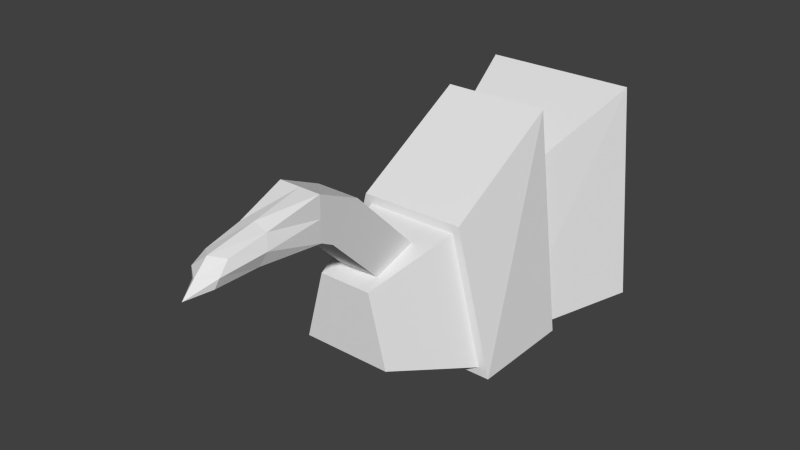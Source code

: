 # Source: bird.blend  (saved by Blender 2.67.0; exported with 4.5.12 LTS)
import bpy
from mathutils import Matrix  # noqa: F401  (used for matrix-valued properties, if any)

bpy.ops.wm.read_factory_settings(use_empty=True)
scene = bpy.context.scene
scene.name = 'Scene'

# ---- collections
col_collection_1 = bpy.data.collections.new('Collection 1'); scene.collection.children.link(col_collection_1)

# ---- world
world_world = bpy.data.worlds.new('World'); scene.world = world_world
world_world.color = (0.05088, 0.05088, 0.05088)
world_world.use_sun_shadow = False
world_world.sun_shadow_jitter_overblur = 0.0
world_world.cycles.sampling_method = 'MANUAL'
world_world.cycles.sample_map_resolution = 256

# ---- meshes
me_cube_002 = bpy.data.meshes.new('Cube.002')
me_cube_002.from_pydata([(-1.0, -1.0, -1.0), (-1.0, 1.0, -1.0), (1.0, 1.0, -1.0), (1.0, -1.0, -1.0), (-1.0, -1.0, 1.0), (-1.0, 1.0, 1.0), (1.0, 1.0, 1.0), (1.0, -1.0, 1.0), (-1.0, -1.259, -1.207), (1.0, -1.259, -1.207), (-1.0, -1.824, 0.2071), (1.0, -1.824, 0.2071), (-1.0, -2.875, -5.667), (1.0, -2.875, -5.667), (-1.0, -2.875, -3.667), (1.0, -2.875, -3.667)], [], [(4, 5, 1, 0), (5, 6, 2, 1), (6, 7, 3, 2), (0, 3, 9, 8), (0, 1, 2, 3), (7, 6, 5, 4), (8, 9, 13, 12), (4, 0, 8, 10), (3, 7, 11, 9), (7, 4, 10, 11), (15, 14, 12, 13), (10, 8, 12, 14), (9, 11, 15, 13), (11, 10, 14, 15)])
_k = {(4, 5): 1.0, (1, 5): 1.0, (0, 1): 1.0, (0, 4): 1.0, (5, 6): 1.0, (2, 6): 1.0, (1, 2): 1.0, (6, 7): 1.0, (3, 7): 1.0, (2, 3): 1.0, (4, 7): 1.0, (0, 3): 1.0, (8, 10): 1.0, (9, 11): 1.0, (10, 11): 1.0, (8, 9): 1.0, (3, 9): 1.0, (0, 8): 1.0, (4, 10): 1.0, (7, 11): 1.0, (12, 14): 0.26275, (13, 15): 0.26275, (14, 15): 1.0, (12, 13): 1.0}
me_cube_002.attributes.new('crease_edge', 'FLOAT', 'EDGE').data.foreach_set('value', [_k.get((min(e.vertices), max(e.vertices)), 0.0) for e in me_cube_002.edges])
me_cube_002.use_remesh_preserve_volume = False
me_cube_002.use_remesh_preserve_attributes = False
me_cube_002.use_mirror_vertex_groups = False
me_cube_002.update()
me_cube_001 = bpy.data.meshes.new('Cube.001')
me_cube_001.from_pydata([(-1.7, -1.0, -1.0), (-1.7, 1.0, -1.0), (1.7, 1.0, -1.0), (1.7, -1.0, -1.0), (-1.0, -1.0, 1.667), (-1.0, 1.333, 3.0), (1.0, 1.333, 3.0), (1.0, -1.0, 1.667), (-1.496, -1.0, -0.84), (1.496, -1.0, -0.84), (-0.88, -1.0, 1.507), (0.88, -1.0, 1.507), (-0.85, -2.667, -0.3333), (0.85, -2.667, -0.3333), (-0.5, -2.667, 1.0), (0.5, -2.667, 1.0)], [], [(4, 5, 1, 0), (5, 6, 2, 1), (6, 7, 3, 2), (0, 3, 9, 8), (0, 1, 2, 3), (7, 6, 5, 4), (8, 9, 13, 12), (4, 0, 8, 10), (3, 7, 11, 9), (7, 4, 10, 11), (15, 14, 12, 13), (10, 8, 12, 14), (9, 11, 15, 13), (11, 10, 14, 15)])
me_cube_001.use_remesh_preserve_volume = False
me_cube_001.use_remesh_preserve_attributes = False
me_cube_001.use_mirror_vertex_groups = False
me_cube_001.update()
me_cube = bpy.data.meshes.new('Cube')
me_cube.from_pydata([(-0.96, -1.0, -1.0), (-1.555, 1.0, -1.0), (1.555, 1.0, -1.0), (0.96, -1.0, -1.0), (-0.56, -1.0, 1.0), (-1.12, 1.333, 2.0), (1.12, 1.333, 2.0), (0.56, -1.0, 1.0)], [], [(4, 5, 1, 0), (5, 6, 2, 1), (6, 7, 3, 2), (7, 4, 0, 3), (0, 1, 2, 3), (7, 6, 5, 4)])
me_cube.use_remesh_preserve_volume = False
me_cube.use_remesh_preserve_attributes = False
me_cube.use_mirror_vertex_groups = False
me_cube.update()

# ---- objects
ob_cube_002 = bpy.data.objects.new('Cube.002', me_cube_002)
ob_cube_001 = bpy.data.objects.new('Cube.001', me_cube_001)
ob_cube = bpy.data.objects.new('Cube', me_cube)

# ---- transforms, parenting, visibility, modifiers, constraints
ob_cube_002.location = (0.0, -1.2, 1.0)
ob_cube_002.rotation_euler = (-0.7854, -1.57e-16, 6.504e-17)
ob_cube_002.scale = (0.12, 0.3, 0.12)
ob_cube_002.lineart.crease_threshold = 0.0
_m = ob_cube_002.modifiers.new('Subsurf', 'SUBSURF')
_m.uv_smooth = 'PRESERVE_CORNERS'
_m.quality = 1
_m.render_levels = 1
_m.show_only_control_edges = False
ob_cube_001.location = (0.0, -0.5, 0.5)
ob_cube_001.scale = (0.3, 0.3, 0.3)
ob_cube_001.lineart.crease_threshold = 0.0
ob_cube.location = (0.0, 0.0, 0.6)
ob_cube.scale = (0.39, 0.39, 0.39)
ob_cube.lineart.crease_threshold = 0.0

# ---- collection membership
col_collection_1.objects.link(ob_cube_002)
col_collection_1.objects.link(ob_cube_001)
col_collection_1.objects.link(ob_cube)

# ---- scene / render settings (as saved in the file)
scene.frame_start = 1; scene.frame_end = 250; scene.frame_set(1)
scene.render.engine = 'BLENDER_EEVEE_NEXT'
scene.render.image_settings.color_mode = 'RGB'
scene.render.image_settings.compression = 90
scene.render.resolution_percentage = 50
scene.render.dither_intensity = 0.0
scene.cycles.use_denoising = False
scene.cycles.samples = 10
scene.cycles.sampling_pattern = 'TABULATED_SOBOL'
scene.cycles.light_sampling_threshold = 0.0
scene.cycles.use_adaptive_sampling = False
scene.cycles.use_light_tree = False
scene.cycles.blur_glossy = 0.0
scene.cycles.volume_bounces = 1
scene.cycles.pixel_filter_type = 'GAUSSIAN'
scene.cycles.sample_clamp_indirect = 0.0
scene.view_settings.view_transform = 'Standard'
bpy.context.view_layer.update()

# ---- added for rendering (the .blend has no active camera and no usable light): camera, sun
cam_auto = bpy.data.cameras.new('AutoCamera')
cam_auto.lens = 50.0
cam_auto.sensor_width = 36.0
cam_auto.clip_end = 1000.0
ob_auto_camera = bpy.data.objects.new('AutoCamera', cam_auto)
scene.collection.objects.link(ob_auto_camera)
ob_auto_camera.location = (3.15193, -4.66764, 3.46888)
ob_auto_camera.rotation_euler = (1.09748, -7.21219e-08, 0.694738)
scene.camera = ob_auto_camera
light_auto_sun = bpy.data.lights.new('AutoSun', 'SUN')
light_auto_sun.energy = 3.0
light_auto_sun.angle = 0.0523599
ob_auto_sun = bpy.data.objects.new('AutoSun', light_auto_sun)
scene.collection.objects.link(ob_auto_sun)
ob_auto_sun.rotation_euler = (0.872665, 0.174533, 0.523599)
bpy.context.view_layer.update()
